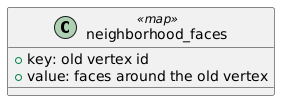

The diagram above was rendered by PlantUML. Its source (embedded in the PNG):
@startuml
class "neighborhood_faces" <<map>> {
  + key: old vertex id
  + value: faces around the old vertex
}
@enduml